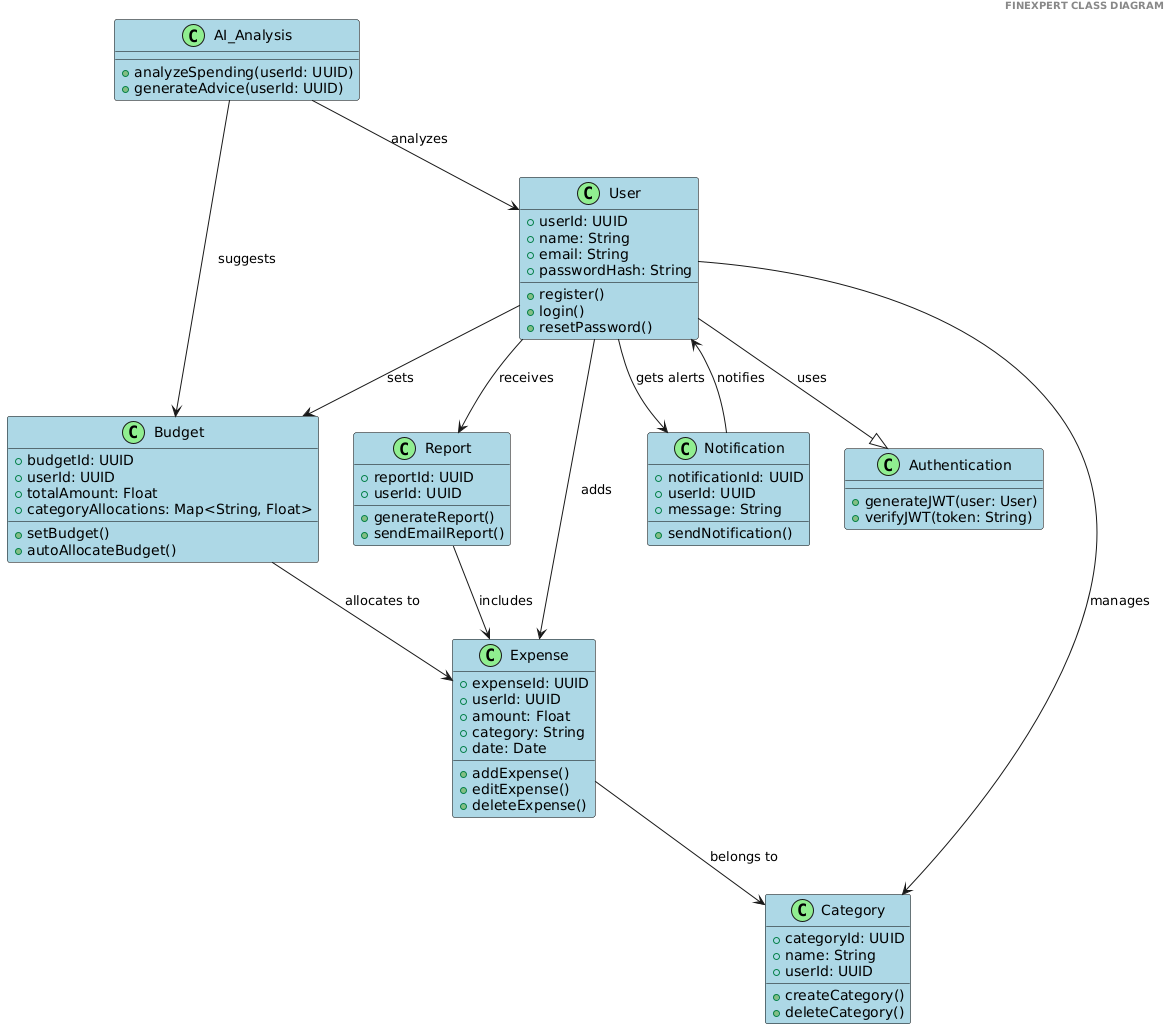

The diagram above was rendered by PlantUML. Its source (embedded in the PNG):
@startuml
skinparam classBackgroundColor LightBlue
skinparam classBorderColor Black
skinparam classFontColor Black
skinparam stereotypeCBackgroundColor LightGreen
skinparam stereotypeIBackgroundColor LightYellow

header **FINEXPERT CLASS DIAGRAM**

class User {
  + userId: UUID
  + name: String
  + email: String
  + passwordHash: String
  + register()
  + login()
  + resetPassword()
}

class Expense {
  + expenseId: UUID
  + userId: UUID
  + amount: Float
  + category: String
  + date: Date
  + addExpense()
  + editExpense()
  + deleteExpense()
}

class Category {
  + categoryId: UUID
  + name: String
  + userId: UUID
  + createCategory()
  + deleteCategory()
}

class Budget {
  + budgetId: UUID
  + userId: UUID
  + totalAmount: Float
  + categoryAllocations: Map<String, Float>
  + setBudget()
  + autoAllocateBudget()
}

class AI_Analysis {
  + analyzeSpending(userId: UUID)
  + generateAdvice(userId: UUID)
}

class Report {
  + reportId: UUID
  + userId: UUID
  + generateReport()
  + sendEmailReport()
}

class Notification {
  + notificationId: UUID
  + userId: UUID
  + message: String
  + sendNotification()
}

class Authentication {
  + generateJWT(user: User)
  + verifyJWT(token: String)
}

User --|> Authentication : "uses"
User --> Expense : "adds"
User --> Category : "manages"
User --> Budget : "sets"
User --> Report : "receives"
User --> Notification : "gets alerts"
Expense --> Category : "belongs to"
Budget --> Expense : "allocates to"
AI_Analysis --> User : "analyzes"
AI_Analysis --> Budget : "suggests"
Report --> Expense : "includes"
Notification --> User : "notifies"
@enduml